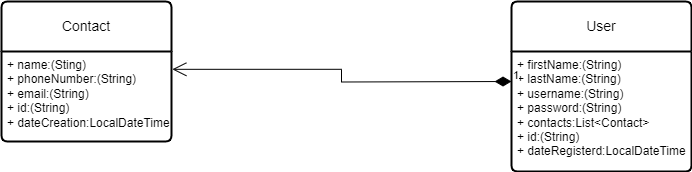

The diagram above was exported from draw.io. Its source (the exported page's mxGraphModel, read from the mxfile embedded in the PNG):
<mxGraphModel dx="1104" dy="508" grid="1" gridSize="10" guides="1" tooltips="1" connect="1" arrows="1" fold="1" page="1" pageScale="1" pageWidth="850" pageHeight="1100" math="0" shadow="0">
  <root>
    <mxCell id="0" />
    <mxCell id="1" parent="0" />
    <mxCell id="g-l8ySJK0s_ns4qlXDjR-1" value="Contact" style="swimlane;childLayout=stackLayout;horizontal=1;startSize=50;horizontalStack=0;rounded=1;fontSize=14;fontStyle=0;strokeWidth=2;resizeParent=0;resizeLast=1;shadow=0;dashed=0;align=center;arcSize=4;whiteSpace=wrap;html=1;" parent="1" vertex="1">
      <mxGeometry x="50" y="70" width="170" height="140" as="geometry" />
    </mxCell>
    <mxCell id="g-l8ySJK0s_ns4qlXDjR-2" value="+ name:(Sting)&lt;div&gt;+ phoneNumber:(String)&lt;/div&gt;&lt;div&gt;+ email:(String)&lt;/div&gt;&lt;div&gt;+ id:(String)&lt;/div&gt;&lt;div&gt;+ dateCreation:LocalDateTime&lt;/div&gt;" style="align=left;strokeColor=none;fillColor=none;spacingLeft=4;fontSize=12;verticalAlign=top;resizable=0;rotatable=0;part=1;html=1;" parent="g-l8ySJK0s_ns4qlXDjR-1" vertex="1">
      <mxGeometry y="50" width="170" height="90" as="geometry" />
    </mxCell>
    <mxCell id="g-l8ySJK0s_ns4qlXDjR-3" value="User" style="swimlane;childLayout=stackLayout;horizontal=1;startSize=50;horizontalStack=0;rounded=1;fontSize=14;fontStyle=0;strokeWidth=2;resizeParent=0;resizeLast=1;shadow=0;dashed=0;align=center;arcSize=4;whiteSpace=wrap;html=1;" parent="1" vertex="1">
      <mxGeometry x="560" y="70" width="180" height="170" as="geometry" />
    </mxCell>
    <mxCell id="g-l8ySJK0s_ns4qlXDjR-4" value="+ firstName:(String)&lt;div&gt;+ lastName:(String)&lt;/div&gt;&lt;div&gt;+ username:(String)&lt;/div&gt;&lt;div&gt;+ password:(String)&lt;/div&gt;&lt;div&gt;+ contacts:List&amp;lt;Contact&amp;gt;&lt;/div&gt;&lt;div&gt;+ id:(String)&lt;/div&gt;&lt;div&gt;+ dateRegisterd:LocalDateTime&lt;/div&gt;" style="align=left;strokeColor=none;fillColor=none;spacingLeft=4;fontSize=12;verticalAlign=top;resizable=0;rotatable=0;part=1;html=1;" parent="g-l8ySJK0s_ns4qlXDjR-3" vertex="1">
      <mxGeometry y="50" width="180" height="120" as="geometry" />
    </mxCell>
    <mxCell id="TQcGtSeJejGGuY1ZTDkN-3" value="1" style="endArrow=open;html=1;endSize=12;startArrow=diamondThin;startSize=14;startFill=1;edgeStyle=orthogonalEdgeStyle;align=left;verticalAlign=bottom;rounded=0;exitX=0;exitY=0.5;exitDx=0;exitDy=0;entryX=1.005;entryY=0.198;entryDx=0;entryDy=0;entryPerimeter=0;" parent="1" target="g-l8ySJK0s_ns4qlXDjR-2" edge="1">
      <mxGeometry x="-1" y="3" relative="1" as="geometry">
        <mxPoint x="560" y="150" as="sourcePoint" />
        <mxPoint x="450" y="180" as="targetPoint" />
      </mxGeometry>
    </mxCell>
  </root>
</mxGraphModel>